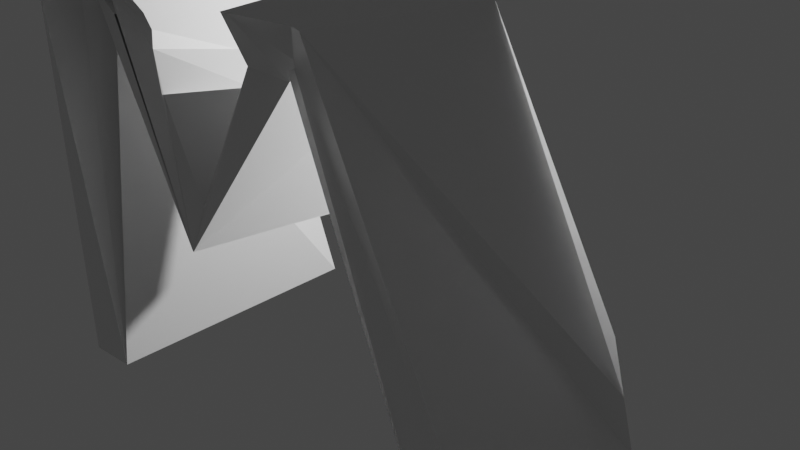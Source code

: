 # Source: m.blend  (saved by Blender 3.1.7; exported with 4.5.12 LTS)
import bpy
from mathutils import Matrix  # noqa: F401  (used for matrix-valued properties, if any)

bpy.ops.wm.read_factory_settings(use_empty=True)
scene = bpy.context.scene
scene.name = 'Scene'

# ---- collections
col_collection = bpy.data.collections.new('Collection'); scene.collection.children.link(col_collection)

# ---- materials (node trees are filled in below, after node groups)
mat_material = bpy.data.materials.new('Material')
mat_material.alpha_threshold = 0.0
mat_material.use_transparent_shadow = False
mat_material.line_color = (0.0, 0.0, 0.0, 1.0)

# ---- material node trees
mat_material.use_nodes = True; mat_material.node_tree.nodes.clear()
_N = mat_material.node_tree.nodes; _L = mat_material.node_tree.links
n0 = _N.new('ShaderNodeOutputMaterial'); n0.name = 'Material Output'; n0.location = (300, 300)
n1 = _N.new('ShaderNodeBsdfPrincipled'); n1.name = 'Principled BSDF'; n1.location = (10, 300)
n1.distribution = 'GGX'
n1.subsurface_method = 'RANDOM_WALK_SKIN'
n1.inputs[2].default_value = 0.4
n1.inputs[3].default_value = 1.45
n1.inputs[27].default_value = (0.0, 0.0, 0.0, 1.0)
n1.inputs[28].default_value = 1.0
_L.new(n1.outputs[0], n0.inputs[0])
n0.is_active_output = True

# ---- world
world_world = bpy.data.worlds.new('World'); scene.world = world_world
world_world.use_nodes = True; world_world.node_tree.nodes.clear()
_N = world_world.node_tree.nodes; _L = world_world.node_tree.links
n0 = _N.new('ShaderNodeOutputWorld'); n0.name = 'World Output'; n0.location = (300, 300)
n1 = _N.new('ShaderNodeBackground'); n1.name = 'Background'; n1.location = (10, 300)
n1.inputs[0].default_value = (0.05088, 0.05088, 0.05088, 1.0)
_L.new(n1.outputs[0], n0.inputs[0])
n0.is_active_output = True
world_world.color = (0.05088, 0.05088, 0.05088)
world_world.use_sun_shadow = False
world_world.sun_shadow_jitter_overblur = 0.0

# ---- cameras
cam_camera = bpy.data.cameras.new('Camera')
cam_camera.clip_end = 100.0
cam_camera.ortho_scale = 7.314

# ---- lights
light_light = bpy.data.lights.new('Light', 'POINT')
light_light.transmission_factor = 0.0
light_light.energy = 1000.0
light_light.shadow_soft_size = 0.1
light_light.shadow_maximum_resolution = 0.006
light_light.use_absolute_resolution = True

# ---- meshes
me_cube = bpy.data.meshes.new('Cube')
me_cube.from_pydata([(1.003, -1.001, -0.9986), (-1.001, -1.001, -0.9948), (-0.4192, -1.015, 0.4187), (-0.5865, -0.9775, 0.5126), (-0.7829, -1.009, -0.9869), (-0.4393, -1.003, 0.3841), (-0.03411, -1.112, -0.2441), (-0.5143, -0.9276, 0.422), (-0.08949, -0.9824, -0.2701), (0.8345, -0.923, -0.9991), (0.4084, -0.9654, 0.3686), (0.3489, -0.9705, 0.3163), (0.4113, -1.023, 0.3726), (0.4218, -1.02, 0.3752), (0.7753, -0.9935, -0.9976), (-0.02377, -1.116, -0.2445), (-0.9683, 0.06068, -0.9564), (-0.73, 0.02466, -0.9773), (-0.9409, 0.05569, -0.9555), (-0.8061, -0.258, 0.1679), (-0.1674, -0.3653, 0.1533), (-0.537, -0.3734, 0.4334), (-0.6103, -0.2097, -0.1507), (-0.6075, -0.3612, 0.4338), (-0.6487, -0.1841, -0.224), (-0.1354, -0.3227, -0.03293), (-0.09375, -0.2604, -0.3021), (-0.03974, -0.2703, -0.3003), (0.05962, -0.2839, -0.3144), (0.05982, -0.2852, -0.3095), (0.1095, -0.3592, -0.05655), (1.002, -0.2714, -0.9969), (0.8923, -0.2522, -0.9974), (1.011, -0.3394, -0.7399), (0.7543, -0.2315, -0.9846), (0.7673, -0.3415, -0.5676), (0.7639, -0.3449, -0.5525), (-0.4199, -0.3935, 0.4326), (-0.4125, -0.3949, 0.4328), (-0.3869, -0.3943, 0.4133), (0.1462, -0.4139, 0.1303), (0.4433, -0.537, 0.407), (1.02, -0.4049, -0.4925), (0.555, -0.5522, 0.3907), (0.5445, -0.5537, 0.4034), (0.5549, -0.5553, 0.4026), (-0.001559, -1.069, -0.106), (0.1819, -0.9956, 0.3789), (0.1839, -0.9802, 0.3379), (0.2197, -0.6131, 0.2129), (0.22, -0.5894, 0.3602), (0.2192, -0.5935, 0.3947), (0.2212, -0.5705, 0.4078), (0.2276, -0.5013, 0.4141), (-0.2614, -0.5994, 0.213), (-0.2229, -0.4681, 0.2049), (0.03125, -0.4105, -0.05872), (-0.2287, -1.016, 0.3365), (-0.1834, -1.033, 0.2061), (-0.08676, -0.3749, 0.06291), (-0.2692, -0.4182, 0.4266), (0.04576, -0.4265, 0.05754), (-0.2348, -1.005, 0.3927), (-0.2328, -1.026, 0.4494), (-0.2642, -0.5447, 0.2432), (-0.2631, -0.525, 0.4078), (-0.2628, -0.5273, 0.4184), (-0.2697, -0.414, 0.4107), (-0.5058, -0.967, 0.44), (-0.5582, -0.9811, 0.4824), (-0.5489, -0.9765, 0.4736), (0.4175, -1.003, 0.3731), (-0.4055, -0.802, 0.4153), (-0.4143, -0.8186, 0.4215), (-0.4228, -0.5859, 0.428), (-0.4133, -0.5859, 0.4277), (-0.4185, -0.8268, 0.4214), (-0.4554, -0.8989, 0.4208), (0.4191, -0.9953, 0.3744), (0.419, -0.998, 0.3742), (0.418, -1.001, 0.3734), (-0.7224, -0.3694, 0.5429), (-0.6811, -0.3765, 0.5426), (-0.3438, -0.4345, 0.54), (-0.6098, -0.9382, 0.5195), (-0.5966, -1.032, 0.5157), (-0.5778, -1.165, 0.5102), (-0.5554, -1.035, 0.5338), (-0.3736, -1.047, 0.5149), (-0.5324, -1.055, 0.5323), (-0.2293, -1.07, 0.5138), (-0.2515, -0.6924, 0.5293), (-0.2659, -0.4479, 0.5394), (0.418, -1.003, 0.3741), (0.4255, -1.006, 0.376), (0.4225, -1.005, 0.3762), (0.4201, -1.004, 0.3747), (0.4175, -1.003, 0.3733), (0.417, -1.003, 0.3739), (0.4175, -1.003, 0.3739), (-0.5636, -0.9896, 0.5011), (-0.5214, -0.9855, 0.477), (-0.5693, -0.9908, 0.5043), (-0.4357, -0.9853, 0.4235), (-0.4685, -0.9834, 0.4469), (-0.4887, -0.9845, 0.4404), (-0.4156, -0.986, 0.4172), (-0.4176, -0.9858, 0.4186), (-0.4186, -0.9858, 0.4188), (-0.4133, -0.5859, 0.4277), (0.1764, -1.037, 0.5056), (0.2137, -0.6355, 0.5207), (0.2235, -0.5292, 0.5247), (0.5266, -0.5813, 0.5225), (0.2021, -1.04, 0.5055), (0.1759, -1.043, 0.5054), (0.4748, -1.045, 0.5051), (0.4737, -1.045, 0.5051), (0.472, -1.044, 0.5051), (0.2044, -1.044, 0.5053), (0.5418, -1.021, 0.5059), (0.7901, -0.6267, 0.5206), (0.5296, -1.066, 0.5043), (-0.5582, -0.9811, 0.4824), (-0.5693, -0.9908, 0.5043), (-0.4887, -0.9845, 0.4404), (-0.5582, -0.9811, 0.4824)], [], [(28, 27, 26, 25, 20, 30, 29), (32, 34, 35, 36, 33, 31), (25, 26, 8), (23, 7, 5, 24, 22), (5, 4, 17, 24), (4, 1, 16, 18, 17), (35, 34, 9), (11, 15, 28, 29, 30, 40), (0, 14, 9, 34, 32, 31), (8, 26, 27, 28, 15, 6), (59, 55, 54, 57, 58, 56), (46, 49, 61, 56, 58), (69, 70, 68), (7, 68, 70), (13, 12, 71), (40, 30, 20, 59, 56, 61), (74, 3, 76), (72, 39, 74, 76), (77, 76, 72), (69, 3, 76, 77, 68, 70), (72, 76, 73), (7, 23, 21, 37, 38, 75, 74, 76, 77, 68), (73, 76, 74, 75), (10, 11, 40, 61, 49, 50, 51, 52), (44, 45, 79, 78), (84, 85, 83, 82, 81), (83, 85, 86, 87, 89, 88, 90, 91, 92), (82, 21, 23, 22, 24, 17, 18, 16, 19, 81), (19, 16, 1, 86, 85, 84, 81), (60, 92, 91), (63, 62, 57, 54, 65, 66, 67, 60, 91, 90), (54, 64, 65), (1, 4, 7, 87, 86), (57, 62, 63, 90, 88, 89, 102, 100, 101, 104, 108, 107, 106, 103, 105, 69, 6, 58), (106, 108, 103), (2, 6, 69), (71, 12, 14), (93, 98, 99, 97, 71, 96), (95, 96, 94), (107, 108, 106), (7, 4, 5), (58, 6, 15), (39, 38, 37, 21, 82, 83, 92, 60, 67), (39, 67, 66, 109), (75, 74, 39, 109), (106, 107, 73, 72), (107, 106, 2), (101, 100, 102, 2, 108, 104), (76, 3, 102, 100, 101, 104, 108), (106, 72, 76, 108), (2, 106, 108), (59, 20, 25, 8, 6, 69, 68, 77, 72, 73, 76, 3, 66, 65, 54, 55), (2, 105, 103, 108), (105, 68, 77, 76, 108, 103), (76, 73, 107, 108), (2, 108, 107), (44, 94, 95, 41), (95, 94, 13), (98, 99, 12), (79, 99, 98, 78), (94, 44, 78, 96), (13, 94, 96), (98, 12, 13, 96, 93), (96, 78, 98, 93), (45, 43, 36, 35, 9, 14, 71, 80, 79), (97, 71, 12, 99), (80, 71, 97, 99, 79), (78, 79, 80, 71, 10, 52, 53, 41, 95, 96), (13, 96, 95), (96, 13, 71), (80, 79, 78, 96, 71), (112, 111, 110, 113), (113, 110, 115, 114, 119, 118, 117, 116, 122, 120, 121), (0, 31, 33, 42, 121, 120, 122), (53, 52, 51, 50, 49, 46, 48, 47, 111, 112), (111, 47, 115, 110), (36, 43, 45, 44, 41, 53, 112, 113, 121, 42, 33), (93, 96, 95, 94, 116, 117, 118, 119, 114, 115, 47, 48, 46, 58, 15, 11, 10, 71, 97, 99, 98), (105, 125, 69), (69, 125, 105, 103, 108, 104, 101, 100, 102, 124, 123), (124, 102, 89, 123), (96, 71, 14, 0, 122, 116, 94), (126, 69, 123), (87, 7, 70, 69, 126, 123, 89), (2, 69, 125), (68, 125, 69), (6, 2, 124, 123, 126), (123, 124, 3, 126), (109, 66, 3, 74), (74, 75, 109), (38, 39, 109), (109, 39, 72, 73), (54, 65, 64), (71, 14, 12)])
_uv = me_cube.uv_layers.new(name='UVMap')
_uv.uv.foreach_set('vector', [0.0, 0.0, 0.0, 0.0, 0.0, 0.0, 0.0, 0.0, 0.0, 0.0, 0.0, 0.0, 0.0, 0.0, 0.0, 0.0, 0.0, 0.0, 0.0, 0.0, 0.0, 0.0, 0.0, 0.0, 0.0, 0.0, 0.0, 0.0, 0.0, 0.0, 0.0, 0.0, 0.0, 0.0, 0.0, 0.0, 0.0, 0.0, 0.0, 0.0, 0.0, 0.0, 0.0, 0.0, 0.0, 0.0, 0.0, 0.0, 0.0, 0.0, 0.1658, 0.75, 0.125, 0.75, 0.125, 0.5307, 0.1295, 0.5409, 0.1643, 0.6162, 0.0, 0.0, 0.0, 0.0, 0.0, 0.0, 0.0, 0.0, 0.0, 0.0, 0.0, 0.0, 0.0, 0.0, 0.0, 0.0, 0.0, 0.0, 0.375, 0.75, 0.3292, 0.75, 0.3292, 0.7417, 0.3282, 0.6545, 0.3542, 0.6567, 0.375, 0.6588, 0.2241, 0.7324, 0.2231, 0.6444, 0.2403, 0.6456, 0.2722, 0.6471, 0.2733, 0.75, 0.2243, 0.75, 0.0, 0.0, 0.0, 0.0, 0.0, 0.0, 0.0, 0.0, 0.0, 0.0, 0.0, 0.0, 0.0, 0.0, 0.0, 0.0, 0.0, 0.0, 0.0, 0.0, 0.0, 0.0, 0.5519, 0.9006, 0.5487, 0.8959, 0.5576, 0.935, 0.5577, 0.959, 0.5576, 0.935, 0.5487, 0.8959, 0.5574, 0.7977, 0.5573, 0.7957, 0.5574, 0.8148, 0.0, 0.0, 0.0, 0.0, 0.0, 0.0, 0.0, 0.0, 0.0, 0.0, 0.0, 0.0, 0.0, 0.0, 0.0, 0.0, 0.0, 0.0, 0.0, 0.0, 0.0, 0.0, 0.0, 0.0, 0.0, 0.0, 0.0, 0.0, 0.0, 0.0, 0.0, 0.0, 0.0, 0.0, 0.0, 0.0, 0.0, 0.0, 0.0, 0.0, 0.0, 0.0, 0.0, 0.0, 0.0, 0.0, 0.0, 0.0, 0.0, 0.0, 0.0, 0.0, 0.0, 0.0, 0.0, 0.0, 0.0, 0.0, 0.0, 0.0, 0.0, 0.0, 0.0, 0.0, 0.0, 0.0, 0.0, 0.0, 0.0, 0.0, 0.0, 0.0, 0.0, 0.0, 0.0, 0.0, 0.0, 0.0, 0.0, 0.0, 0.0, 0.0, 0.0, 0.0, 0.0, 0.0, 0.0, 0.0, 0.0, 0.0, 0.0, 0.0, 0.0, 0.0, 0.0, 0.0, 0.0, 0.0, 0.0, 0.0, 0.0, 0.0, 0.0, 0.0, 0.0, 0.0, 0.0, 0.0, 0.0, 0.0, 0.0, 0.0, 0.0, 0.0, 0.0, 0.0, 0.0, 0.0, 0.0, 0.0, 0.0, 0.0, 0.0, 0.0, 0.0, 0.0, 0.0, 0.0, 0.0, 0.0, 0.0, 0.0, 0.0, 0.0, 0.0, 0.0, 0.0, 0.0, 0.0, 0.0, 0.0, 0.0, 0.0, 0.0, 0.0, 0.0, 0.0, 0.0, 0.0, 0.0, 0.5583, 0.1845, 0.375, 0.2193, 0.375, 0.0, 0.6045, 0.0, 0.6067, 0.02849, 0.6084, 0.04836, 0.6181, 0.1701, 0.0, 0.0, 0.0, 0.0, 0.0, 0.0, 0.0, 0.0, 0.0, 0.0, 0.0, 0.0, 0.0, 0.0, 0.0, 0.0, 0.0, 0.0, 0.0, 0.0, 0.0, 0.0, 0.0, 0.0, 0.0, 0.0, 0.0, 0.0, 0.0, 0.0, 0.0, 0.0, 0.375, 1.0, 0.375, 0.9592, 0.5577, 0.959, 0.5996, 0.9842, 0.6045, 1.0, 0.5079, 0.8938, 0.5561, 0.9018, 0.5742, 0.9085, 0.5928, 0.9142, 0.5931, 0.9424, 0.5988, 0.9789, 0.5576, 0.9013, 0.5576, 0.9014, 0.5576, 0.9023, 0.5576, 0.9034, 0.5599, 0.9165, 0.5608, 0.9203, 0.5694, 0.9597, 0.5578, 0.9116, 0.5576, 0.9239, 0.5519, 0.9006, 0.375, 0.9007, 0.5128, 0.8853, 0.5694, 0.9597, 0.5599, 0.9165, 0.5578, 0.9116, 0.5576, 0.9029, 0.375, 0.9007, 0.5519, 0.9006, 0.5574, 0.8148, 0.5573, 0.7957, 0.375, 0.7958, 0.5562, 0.8181, 0.5571, 0.8125, 0.5569, 0.8145, 0.5573, 0.8145, 0.5574, 0.8148, 0.5461, 0.8686, 0.5865, 0.7072, 0.5461, 0.8686, 0.5742, 0.7506, 0.5608, 0.9203, 0.5599, 0.9165, 0.5694, 0.9597, 0.5577, 0.959, 0.375, 0.9592, 0.5493, 0.959, 0.5128, 0.8853, 0.375, 0.9007, 0.375, 0.8517, 0.0, 0.0, 0.0, 0.0, 0.0, 0.0, 0.0, 0.0, 0.0, 0.0, 0.0, 0.0, 0.0, 0.0, 0.0, 0.0, 0.0, 0.0, 0.0, 0.0, 0.0, 0.0, 0.0, 0.0, 0.0, 0.0, 0.0, 0.0, 0.0, 0.0, 0.0, 0.0, 0.0, 0.0, 0.0, 0.0, 0.0, 0.0, 0.0, 0.0, 0.0, 0.0, 0.0, 0.0, 0.0, 0.0, 0.0, 0.0, 0.0, 0.0, 0.0, 0.0, 0.0, 0.0, 0.0, 0.0, 0.0, 0.0, 0.0, 0.0, 0.0, 0.0, 0.0, 0.0, 0.0, 0.0, 0.0, 0.0, 0.0, 0.0, 0.0, 0.0, 0.0, 0.0, 0.0, 0.0, 0.0, 0.0, 0.0, 0.0, 0.0, 0.0, 0.0, 0.0, 0.0, 0.0, 0.0, 0.0, 0.0, 0.0, 0.0, 0.0, 0.0, 0.0, 0.0, 0.0, 0.0, 0.0, 0.0, 0.0, 0.0, 0.0, 0.0, 0.0, 0.0, 0.0, 0.0, 0.0, 0.0, 0.0, 0.0, 0.0, 0.0, 0.0, 0.0, 0.0, 0.0, 0.0, 0.0, 0.0, 0.0, 0.0, 0.0, 0.0, 0.0, 0.0, 0.0, 0.0, 0.0, 0.0, 0.0, 0.0, 0.0, 0.0, 0.0, 0.0, 0.0, 0.0, 0.0, 0.0, 0.0, 0.0, 0.0, 0.0, 0.0, 0.0, 0.0, 0.0, 0.0, 0.0, 0.0, 0.0, 0.0, 0.0, 0.0, 0.0, 0.0, 0.0, 0.0, 0.0, 0.0, 0.0, 0.0, 0.0, 0.0, 0.0, 0.0, 0.0, 0.0, 0.0, 0.0, 0.0, 0.0, 0.0, 0.0, 0.0, 0.0, 0.0, 0.0, 0.0, 0.0, 0.0, 0.0, 0.0, 0.0, 0.0, 0.0, 0.0, 0.0, 0.0, 0.0, 0.0, 0.0, 0.0, 0.0, 0.0, 0.0, 0.0, 0.0, 0.0, 0.0, 0.0, 0.0, 0.0, 0.0, 0.0, 0.0, 0.0, 0.0, 0.0, 0.0, 0.0, 0.0, 0.0, 0.0, 0.0, 0.0, 0.0, 0.0, 0.0, 0.0, 0.0, 0.0, 0.0, 0.0, 0.0, 0.0, 0.0, 0.0, 0.0, 0.0, 0.0, 0.0, 0.0, 0.0, 0.0, 0.0, 0.0, 0.0, 0.0, 0.0, 0.0, 0.0, 0.0, 0.0, 0.0, 0.0, 0.0, 0.0, 0.0, 0.0, 0.0, 0.0, 0.0, 0.0, 0.0, 0.0, 0.0, 0.0, 0.0, 0.0, 0.0, 0.0, 0.0, 0.0, 0.0, 0.0, 0.0, 0.0, 0.0, 0.0, 0.0, 0.0, 0.0, 0.0, 0.0, 0.0, 0.0, 0.0, 0.0, 0.0, 0.0, 0.0, 0.0, 0.0, 0.0, 0.0, 0.0, 0.0, 0.0, 0.0, 0.0, 0.0, 0.0, 0.0, 0.0, 0.0, 0.0, 0.0, 0.0, 0.0, 0.0, 0.0, 0.0, 0.0, 0.0, 0.0, 0.0, 0.0, 0.0, 0.0, 0.0, 0.0, 0.0, 0.0, 0.0, 0.0, 0.0, 0.0, 0.0, 0.0, 0.0, 0.375, 0.75, 0.375, 0.6588, 0.4157, 0.6638, 0.4543, 0.669, 0.612, 0.6897, 0.6128, 0.7444, 0.6125, 0.75, 0.0, 0.0, 0.0, 0.0, 0.0, 0.0, 0.0, 0.0, 0.0, 0.0, 0.0, 0.0, 0.0, 0.0, 0.0, 0.0, 0.0, 0.0, 0.0, 0.0, 0.0, 0.0, 0.0, 0.0, 0.0, 0.0, 0.0, 0.0, 0.0, 0.0, 0.0, 0.0, 0.0, 0.0, 0.0, 0.0, 0.0, 0.0, 0.0, 0.0, 0.0, 0.0, 0.0, 0.0, 0.0, 0.0, 0.0, 0.0, 0.0, 0.0, 0.5562, 0.8181, 0.5461, 0.8686, 0.5865, 0.7072, 0.5742, 0.7506, 0.6058, 0.7502, 0.6058, 0.7506, 0.6057, 0.7511, 0.599, 0.8278, 0.599, 0.8282, 0.5988, 0.8337, 0.5643, 0.8439, 0.5522, 0.8477, 0.5228, 0.8534, 0.5128, 0.8853, 0.375, 0.8517, 0.5504, 0.8516, 0.5575, 0.8516, 0.5574, 0.8148, 0.5573, 0.8145, 0.5569, 0.8145, 0.5571, 0.8125, 0.5576, 0.9239, 0.5576, 0.9239, 0.5519, 0.9006, 0.5519, 0.9006, 0.5576, 0.9239, 0.5576, 0.9239, 0.5578, 0.9116, 0.5599, 0.9165, 0.5576, 0.9034, 0.5576, 0.9023, 0.5576, 0.9014, 0.5576, 0.9013, 0.5576, 0.9013, 0.5519, 0.9006, 0.5576, 0.9013, 0.5576, 0.9013, 0.5988, 0.9789, 0.5519, 0.9006, 0.5461, 0.8686, 0.5574, 0.8148, 0.375, 0.7958, 0.375, 0.75, 0.6125, 0.75, 0.6058, 0.7502, 0.5742, 0.7506, 0.5519, 0.9006, 0.5519, 0.9006, 0.5519, 0.9006, 0.5996, 0.9842, 0.5577, 0.959, 0.5487, 0.8959, 0.5519, 0.9006, 0.5519, 0.9006, 0.5519, 0.9006, 0.5988, 0.9789, 0.5576, 0.9029, 0.5519, 0.9006, 0.5576, 0.9239, 0.5576, 0.935, 0.5576, 0.9239, 0.5519, 0.9006, 0.375, 0.9007, 0.5576, 0.9029, 0.5576, 0.9013, 0.5519, 0.9006, 0.5519, 0.9006, 0.5519, 0.9006, 0.5576, 0.9013, 0.5576, 0.9006, 0.5519, 0.9006, 0.0, 0.0, 0.0, 0.0, 0.0, 0.0, 0.0, 0.0, 0.0, 0.0, 0.0, 0.0, 0.0, 0.0, 0.0, 0.0, 0.0, 0.0, 0.0, 0.0, 0.0, 0.0, 0.0, 0.0, 0.0, 0.0, 0.0, 0.0, 0.0, 0.0, 0.0, 0.0, 0.0, 0.0, 0.0, 0.0, 0.0, 0.0, 0.0, 0.0])
me_cube.materials.append(mat_material)
me_cube.use_remesh_preserve_volume = False
me_cube.use_remesh_preserve_attributes = False
me_cube.use_mirror_vertex_groups = False
me_cube.update()

# ---- objects
ob_cube = bpy.data.objects.new('Cube', me_cube)
ob_light = bpy.data.objects.new('Light', light_light)
ob_camera = bpy.data.objects.new('Camera', cam_camera)

# ---- transforms, parenting, visibility, modifiers, constraints
ob_cube.location = (2.174, -0.4439, 5.046)
ob_cube.rotation_euler = (-6.294, -0.00832, -0.006188)
ob_cube.scale = (1.993, 1.993, 1.993)
ob_cube.lock_rotations_4d = False
ob_cube.empty_display_type = 'ARROWS'
ob_cube.lineart.crease_threshold = 0.0
ob_light.location = (4.076, 1.005, 5.904)
ob_light.rotation_euler = (0.6503, 0.05522, 1.866)
ob_light.lock_rotations_4d = False
ob_light.empty_display_type = 'ARROWS'
ob_light.color = (0.0, 0.0, 0.0, 0.0)
ob_light.lineart.crease_threshold = 0.0
ob_camera.location = (7.359, -5.997, 7.504)
ob_camera.rotation_euler = (1.132, 0.06807, 0.7692)
ob_camera.scale = (2.476, 2.476, 2.476)
ob_camera.lock_rotations_4d = False
ob_camera.empty_display_type = 'ARROWS'
ob_camera.color = (0.0, 0.0, 0.0, 0.0)
ob_camera.display_type = 'WIRE'
ob_camera.lineart.crease_threshold = 0.0

# ---- collection membership
col_collection.objects.link(ob_cube)
col_collection.objects.link(ob_light)
col_collection.objects.link(ob_camera)

# ---- scene / render settings (as saved in the file)
scene.camera = ob_camera
scene.frame_start = 1; scene.frame_end = 250; scene.frame_set(20)
scene.render.engine = 'BLENDER_EEVEE_NEXT'
scene.cycles.sampling_pattern = 'TABULATED_SOBOL'
scene.cycles.use_light_tree = False
scene.view_settings.view_transform = 'Filmic'
bpy.context.view_layer.update()
